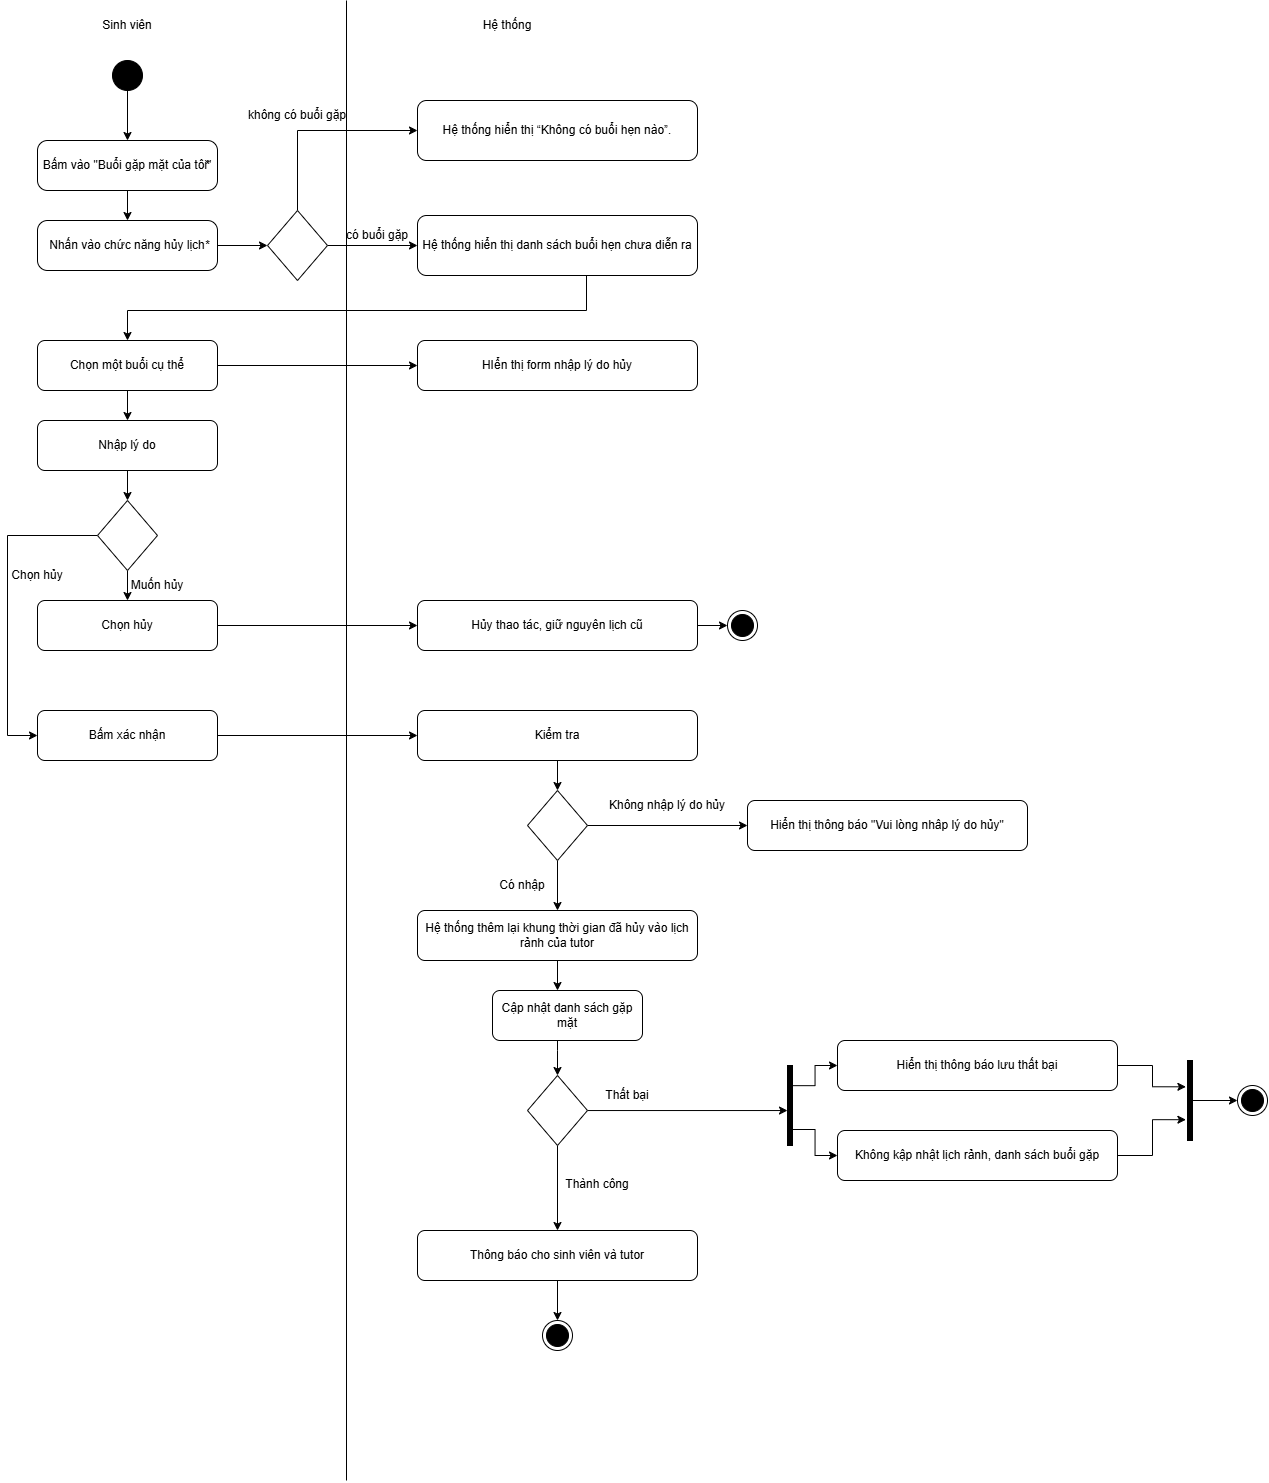

The diagram above was exported from draw.io. Its source (the exported page's mxGraphModel, read from the mxfile embedded in the PNG):
<mxGraphModel dx="1321" dy="695" grid="1" gridSize="10" guides="1" tooltips="1" connect="1" arrows="1" fold="1" page="1" pageScale="1" pageWidth="827" pageHeight="1169" math="0" shadow="0">
  <root>
    <mxCell id="0" />
    <mxCell id="1" parent="0" />
    <mxCell id="rufcXLaFPWUX6hO5L-8I-1" edge="1" parent="1" style="endArrow=none;html=1;rounded=0;" value="">
      <mxGeometry height="50" relative="1" width="50" as="geometry">
        <mxPoint x="599" y="1980" as="sourcePoint" />
        <mxPoint x="599" y="500" as="targetPoint" />
      </mxGeometry>
    </mxCell>
    <mxCell id="rufcXLaFPWUX6hO5L-8I-2" parent="1" style="text;html=1;whiteSpace=wrap;strokeColor=none;fillColor=none;align=center;verticalAlign=middle;rounded=0;" value="Sinh viên" vertex="1">
      <mxGeometry height="30" width="60" x="350" y="510" as="geometry" />
    </mxCell>
    <mxCell id="rufcXLaFPWUX6hO5L-8I-3" parent="1" style="text;html=1;whiteSpace=wrap;strokeColor=none;fillColor=none;align=center;verticalAlign=middle;rounded=0;" value="Hệ thống" vertex="1">
      <mxGeometry height="30" width="60" x="730" y="510" as="geometry" />
    </mxCell>
    <mxCell id="rufcXLaFPWUX6hO5L-8I-4" edge="1" parent="1" source="rufcXLaFPWUX6hO5L-8I-5" style="edgeStyle=orthogonalEdgeStyle;rounded=0;orthogonalLoop=1;jettySize=auto;html=1;entryX=0.5;entryY=0;entryDx=0;entryDy=0;" target="rufcXLaFPWUX6hO5L-8I-7">
      <mxGeometry relative="1" as="geometry" />
    </mxCell>
    <mxCell id="rufcXLaFPWUX6hO5L-8I-5" parent="1" style="ellipse;fillColor=strokeColor;html=1;" value="" vertex="1">
      <mxGeometry height="30" width="30" x="365" y="560" as="geometry" />
    </mxCell>
    <mxCell id="rufcXLaFPWUX6hO5L-8I-6" edge="1" parent="1" source="rufcXLaFPWUX6hO5L-8I-7" style="edgeStyle=orthogonalEdgeStyle;rounded=0;orthogonalLoop=1;jettySize=auto;html=1;entryX=0.5;entryY=0;entryDx=0;entryDy=0;" target="rufcXLaFPWUX6hO5L-8I-9">
      <mxGeometry relative="1" as="geometry" />
    </mxCell>
    <mxCell id="rufcXLaFPWUX6hO5L-8I-7" parent="1" style="html=1;dashed=0;rounded=1;absoluteArcSize=1;arcSize=20;verticalAlign=middle;align=center;whiteSpace=wrap;" value="Bấm vào &quot;Buổi gặp mặt của tôi&quot;" vertex="1">
      <mxGeometry height="50" width="180" x="290" y="640" as="geometry" />
    </mxCell>
    <mxCell id="rufcXLaFPWUX6hO5L-8I-8" parent="rufcXLaFPWUX6hO5L-8I-7" style="text;resizeWidth=0;resizeHeight=0;points=[];part=1;verticalAlign=middle;align=center;html=1;" value="*" vertex="1">
      <mxGeometry height="20" relative="1" width="20" x="1" y="0.5" as="geometry">
        <mxPoint x="-20" y="-10" as="offset" />
      </mxGeometry>
    </mxCell>
    <mxCell id="rufcXLaFPWUX6hO5L-8I-9" parent="1" style="html=1;dashed=0;rounded=1;absoluteArcSize=1;arcSize=20;verticalAlign=middle;align=center;whiteSpace=wrap;" value="Nhấn vào chức năng hủy lịch" vertex="1">
      <mxGeometry height="50" width="180" x="290" y="720" as="geometry" />
    </mxCell>
    <mxCell id="rufcXLaFPWUX6hO5L-8I-10" parent="rufcXLaFPWUX6hO5L-8I-9" style="text;resizeWidth=0;resizeHeight=0;points=[];part=1;verticalAlign=middle;align=center;html=1;" value="*" vertex="1">
      <mxGeometry height="20" relative="1" width="20" x="1" y="0.5" as="geometry">
        <mxPoint x="-20" y="-10" as="offset" />
      </mxGeometry>
    </mxCell>
    <mxCell id="rufcXLaFPWUX6hO5L-8I-11" edge="1" parent="1" source="rufcXLaFPWUX6hO5L-8I-13" style="edgeStyle=orthogonalEdgeStyle;rounded=0;orthogonalLoop=1;jettySize=auto;html=1;entryX=0;entryY=0.5;entryDx=0;entryDy=0;exitX=0.5;exitY=0;exitDx=0;exitDy=0;" target="rufcXLaFPWUX6hO5L-8I-14">
      <mxGeometry relative="1" as="geometry">
        <Array as="points">
          <mxPoint x="550" y="630" />
        </Array>
      </mxGeometry>
    </mxCell>
    <mxCell id="rufcXLaFPWUX6hO5L-8I-12" edge="1" parent="1" source="rufcXLaFPWUX6hO5L-8I-13" style="edgeStyle=orthogonalEdgeStyle;rounded=0;orthogonalLoop=1;jettySize=auto;html=1;entryX=0;entryY=0.5;entryDx=0;entryDy=0;" target="rufcXLaFPWUX6hO5L-8I-16">
      <mxGeometry relative="1" as="geometry" />
    </mxCell>
    <mxCell id="rufcXLaFPWUX6hO5L-8I-13" parent="1" style="rhombus;whiteSpace=wrap;html=1;" value="" vertex="1">
      <mxGeometry height="70" width="60" x="520" y="710" as="geometry" />
    </mxCell>
    <mxCell id="rufcXLaFPWUX6hO5L-8I-14" parent="1" style="rounded=1;whiteSpace=wrap;html=1;" value="Hệ thống hiển thị “Không có buổi hẹn nào”." vertex="1">
      <mxGeometry height="60" width="280" x="670" y="600" as="geometry" />
    </mxCell>
    <mxCell id="rufcXLaFPWUX6hO5L-8I-15" edge="1" parent="1" style="edgeStyle=orthogonalEdgeStyle;rounded=0;orthogonalLoop=1;jettySize=auto;html=1;entryX=0.5;entryY=0;entryDx=0;entryDy=0;" target="rufcXLaFPWUX6hO5L-8I-22">
      <mxGeometry relative="1" as="geometry">
        <Array as="points">
          <mxPoint x="839" y="810" />
          <mxPoint x="380" y="810" />
        </Array>
        <mxPoint x="839" y="775" as="sourcePoint" />
        <mxPoint x="469" y="855" as="targetPoint" />
      </mxGeometry>
    </mxCell>
    <mxCell id="rufcXLaFPWUX6hO5L-8I-16" parent="1" style="rounded=1;whiteSpace=wrap;html=1;" value="Hệ thống hiển thị danh sách buổi hẹn chưa diễn ra" vertex="1">
      <mxGeometry height="60" width="280" x="670" y="715" as="geometry" />
    </mxCell>
    <mxCell id="rufcXLaFPWUX6hO5L-8I-17" edge="1" parent="1" source="rufcXLaFPWUX6hO5L-8I-10" style="edgeStyle=orthogonalEdgeStyle;rounded=0;orthogonalLoop=1;jettySize=auto;html=1;entryX=0;entryY=0.5;entryDx=0;entryDy=0;" target="rufcXLaFPWUX6hO5L-8I-13">
      <mxGeometry relative="1" as="geometry" />
    </mxCell>
    <mxCell id="rufcXLaFPWUX6hO5L-8I-18" parent="1" style="text;html=1;whiteSpace=wrap;strokeColor=none;fillColor=none;align=center;verticalAlign=middle;rounded=0;" value="không có buổi gặp" vertex="1">
      <mxGeometry height="30" width="120" x="490" y="600" as="geometry" />
    </mxCell>
    <mxCell id="rufcXLaFPWUX6hO5L-8I-19" parent="1" style="text;html=1;whiteSpace=wrap;strokeColor=none;fillColor=none;align=center;verticalAlign=middle;rounded=0;" value="có buổi gặp" vertex="1">
      <mxGeometry height="30" width="100" x="580" y="720" as="geometry" />
    </mxCell>
    <mxCell id="rufcXLaFPWUX6hO5L-8I-20" edge="1" parent="1" source="rufcXLaFPWUX6hO5L-8I-22" style="edgeStyle=orthogonalEdgeStyle;rounded=0;orthogonalLoop=1;jettySize=auto;html=1;entryX=0;entryY=0.5;entryDx=0;entryDy=0;" target="rufcXLaFPWUX6hO5L-8I-23">
      <mxGeometry relative="1" as="geometry" />
    </mxCell>
    <mxCell id="rufcXLaFPWUX6hO5L-8I-21" edge="1" parent="1" source="rufcXLaFPWUX6hO5L-8I-22" style="edgeStyle=orthogonalEdgeStyle;rounded=0;orthogonalLoop=1;jettySize=auto;html=1;entryX=0.5;entryY=0;entryDx=0;entryDy=0;" target="rufcXLaFPWUX6hO5L-8I-26">
      <mxGeometry relative="1" as="geometry" />
    </mxCell>
    <mxCell id="rufcXLaFPWUX6hO5L-8I-22" parent="1" style="rounded=1;whiteSpace=wrap;html=1;" value="Chọn một buổi cụ thể" vertex="1">
      <mxGeometry height="50" width="180" x="290" y="840" as="geometry" />
    </mxCell>
    <mxCell id="rufcXLaFPWUX6hO5L-8I-23" parent="1" style="rounded=1;whiteSpace=wrap;html=1;" value="HIển thị form nhập lý do hủy" vertex="1">
      <mxGeometry height="50" width="280" x="670" y="840" as="geometry" />
    </mxCell>
    <mxCell id="rufcXLaFPWUX6hO5L-8I-24" edge="1" parent="1" source="rufcXLaFPWUX6hO5L-8I-26" style="edgeStyle=orthogonalEdgeStyle;rounded=0;orthogonalLoop=1;jettySize=auto;html=1;entryX=0.5;entryY=0;entryDx=0;entryDy=0;" target="rufcXLaFPWUX6hO5L-8I-28">
      <mxGeometry relative="1" as="geometry" />
    </mxCell>
    <mxCell id="rufcXLaFPWUX6hO5L-8I-25" edge="1" parent="1" source="rufcXLaFPWUX6hO5L-8I-28" style="edgeStyle=orthogonalEdgeStyle;rounded=0;orthogonalLoop=1;jettySize=auto;html=1;entryX=0;entryY=0.5;entryDx=0;entryDy=0;exitX=0;exitY=0.5;exitDx=0;exitDy=0;" target="rufcXLaFPWUX6hO5L-8I-33">
      <mxGeometry relative="1" as="geometry">
        <Array as="points">
          <mxPoint x="260" y="1035" />
          <mxPoint x="260" y="1235" />
        </Array>
        <mxPoint x="270" y="1000" as="sourcePoint" />
      </mxGeometry>
    </mxCell>
    <mxCell id="rufcXLaFPWUX6hO5L-8I-26" parent="1" style="rounded=1;whiteSpace=wrap;html=1;" value="Nhập lý do" vertex="1">
      <mxGeometry height="50" width="180" x="290" y="920" as="geometry" />
    </mxCell>
    <mxCell id="rufcXLaFPWUX6hO5L-8I-27" edge="1" parent="1" source="rufcXLaFPWUX6hO5L-8I-28" style="edgeStyle=orthogonalEdgeStyle;rounded=0;orthogonalLoop=1;jettySize=auto;html=1;" target="rufcXLaFPWUX6hO5L-8I-30" value="">
      <mxGeometry relative="1" as="geometry" />
    </mxCell>
    <mxCell id="rufcXLaFPWUX6hO5L-8I-28" parent="1" style="rhombus;whiteSpace=wrap;html=1;" value="" vertex="1">
      <mxGeometry height="70" width="60" x="350" y="1000" as="geometry" />
    </mxCell>
    <mxCell id="rufcXLaFPWUX6hO5L-8I-29" edge="1" parent="1" source="rufcXLaFPWUX6hO5L-8I-30" style="edgeStyle=orthogonalEdgeStyle;rounded=0;orthogonalLoop=1;jettySize=auto;html=1;" target="rufcXLaFPWUX6hO5L-8I-35">
      <mxGeometry relative="1" as="geometry" />
    </mxCell>
    <mxCell id="rufcXLaFPWUX6hO5L-8I-30" parent="1" style="rounded=1;whiteSpace=wrap;html=1;" value="Chọn hủy" vertex="1">
      <mxGeometry height="50" width="180" x="290" y="1100" as="geometry" />
    </mxCell>
    <mxCell id="rufcXLaFPWUX6hO5L-8I-31" parent="1" style="text;html=1;whiteSpace=wrap;strokeColor=none;fillColor=none;align=center;verticalAlign=middle;rounded=0;" value="Muốn hủy" vertex="1">
      <mxGeometry height="30" width="60" x="380" y="1070" as="geometry" />
    </mxCell>
    <mxCell id="rufcXLaFPWUX6hO5L-8I-32" edge="1" parent="1" source="rufcXLaFPWUX6hO5L-8I-33" style="edgeStyle=orthogonalEdgeStyle;rounded=0;orthogonalLoop=1;jettySize=auto;html=1;" target="rufcXLaFPWUX6hO5L-8I-39">
      <mxGeometry relative="1" as="geometry" />
    </mxCell>
    <mxCell id="rufcXLaFPWUX6hO5L-8I-33" parent="1" style="rounded=1;whiteSpace=wrap;html=1;" value="Bấm xác nhận" vertex="1">
      <mxGeometry height="50" width="180" x="290" y="1210" as="geometry" />
    </mxCell>
    <mxCell id="rufcXLaFPWUX6hO5L-8I-34" edge="1" parent="1" source="rufcXLaFPWUX6hO5L-8I-35" style="edgeStyle=orthogonalEdgeStyle;rounded=0;orthogonalLoop=1;jettySize=auto;html=1;entryX=0;entryY=0.5;entryDx=0;entryDy=0;" target="rufcXLaFPWUX6hO5L-8I-36">
      <mxGeometry relative="1" as="geometry" />
    </mxCell>
    <mxCell id="rufcXLaFPWUX6hO5L-8I-35" parent="1" style="rounded=1;whiteSpace=wrap;html=1;" value="Hủy thao tác, giữ nguyên lịch cũ" vertex="1">
      <mxGeometry height="50" width="280" x="670" y="1100" as="geometry" />
    </mxCell>
    <mxCell id="rufcXLaFPWUX6hO5L-8I-36" parent="1" style="ellipse;html=1;shape=endState;fillColor=strokeColor;" value="" vertex="1">
      <mxGeometry height="30" width="30" x="980" y="1110" as="geometry" />
    </mxCell>
    <mxCell id="rufcXLaFPWUX6hO5L-8I-37" parent="1" style="text;html=1;whiteSpace=wrap;strokeColor=none;fillColor=none;align=center;verticalAlign=middle;rounded=0;" value="Chọn hủy" vertex="1">
      <mxGeometry height="30" width="60" x="260" y="1060" as="geometry" />
    </mxCell>
    <mxCell id="rufcXLaFPWUX6hO5L-8I-38" edge="1" parent="1" source="rufcXLaFPWUX6hO5L-8I-39" style="edgeStyle=orthogonalEdgeStyle;rounded=0;orthogonalLoop=1;jettySize=auto;html=1;entryX=0.5;entryY=0;entryDx=0;entryDy=0;" target="rufcXLaFPWUX6hO5L-8I-42">
      <mxGeometry relative="1" as="geometry" />
    </mxCell>
    <mxCell id="rufcXLaFPWUX6hO5L-8I-39" parent="1" style="rounded=1;whiteSpace=wrap;html=1;" value="Kiểm tra" vertex="1">
      <mxGeometry height="50" width="280" x="670" y="1210" as="geometry" />
    </mxCell>
    <mxCell id="rufcXLaFPWUX6hO5L-8I-40" edge="1" parent="1" source="rufcXLaFPWUX6hO5L-8I-42" style="edgeStyle=orthogonalEdgeStyle;rounded=0;orthogonalLoop=1;jettySize=auto;html=1;entryX=0;entryY=0.5;entryDx=0;entryDy=0;" target="rufcXLaFPWUX6hO5L-8I-43">
      <mxGeometry relative="1" as="geometry" />
    </mxCell>
    <mxCell id="rufcXLaFPWUX6hO5L-8I-41" edge="1" parent="1" source="rufcXLaFPWUX6hO5L-8I-42" style="edgeStyle=orthogonalEdgeStyle;rounded=0;orthogonalLoop=1;jettySize=auto;html=1;entryX=0.5;entryY=0;entryDx=0;entryDy=0;" target="rufcXLaFPWUX6hO5L-8I-67">
      <mxGeometry relative="1" as="geometry" />
    </mxCell>
    <mxCell id="rufcXLaFPWUX6hO5L-8I-42" parent="1" style="rhombus;whiteSpace=wrap;html=1;" value="" vertex="1">
      <mxGeometry height="70" width="60" x="780" y="1290" as="geometry" />
    </mxCell>
    <mxCell id="rufcXLaFPWUX6hO5L-8I-43" parent="1" style="rounded=1;whiteSpace=wrap;html=1;" value="Hiển thị thông báo &quot;Vui lòng nhâp lý do hủy&quot;" vertex="1">
      <mxGeometry height="50" width="280" x="1000" y="1300" as="geometry" />
    </mxCell>
    <mxCell id="rufcXLaFPWUX6hO5L-8I-44" parent="1" style="text;html=1;whiteSpace=wrap;strokeColor=none;fillColor=none;align=center;verticalAlign=middle;rounded=0;" value="Không nhập lý do hủy" vertex="1">
      <mxGeometry height="30" width="120" x="860" y="1290" as="geometry" />
    </mxCell>
    <mxCell id="rufcXLaFPWUX6hO5L-8I-47" parent="1" style="text;html=1;whiteSpace=wrap;strokeColor=none;fillColor=none;align=center;verticalAlign=middle;rounded=0;" value="Có nhập" vertex="1">
      <mxGeometry height="30" width="60" x="745" y="1370" as="geometry" />
    </mxCell>
    <mxCell id="rufcXLaFPWUX6hO5L-8I-48" edge="1" parent="1" source="rufcXLaFPWUX6hO5L-8I-50" style="edgeStyle=orthogonalEdgeStyle;rounded=0;orthogonalLoop=1;jettySize=auto;html=1;entryX=0;entryY=0.5;entryDx=0;entryDy=0;exitX=0.65;exitY=0.252;exitDx=0;exitDy=0;exitPerimeter=0;" target="rufcXLaFPWUX6hO5L-8I-51">
      <mxGeometry relative="1" as="geometry" />
    </mxCell>
    <mxCell id="rufcXLaFPWUX6hO5L-8I-49" edge="1" parent="1" source="rufcXLaFPWUX6hO5L-8I-50" style="edgeStyle=orthogonalEdgeStyle;rounded=0;orthogonalLoop=1;jettySize=auto;html=1;entryX=0;entryY=0.5;entryDx=0;entryDy=0;exitX=0.867;exitY=0.8;exitDx=0;exitDy=0;exitPerimeter=0;" target="rufcXLaFPWUX6hO5L-8I-52">
      <mxGeometry relative="1" as="geometry" />
    </mxCell>
    <mxCell id="rufcXLaFPWUX6hO5L-8I-50" parent="1" style="html=1;points=[];perimeter=orthogonalPerimeter;fillColor=strokeColor;" value="" vertex="1">
      <mxGeometry height="80" width="5" x="1040" y="1565" as="geometry" />
    </mxCell>
    <mxCell id="rufcXLaFPWUX6hO5L-8I-51" parent="1" style="rounded=1;whiteSpace=wrap;html=1;" value="Hiển thị thông báo lưu thất bại" vertex="1">
      <mxGeometry height="50" width="280" x="1090" y="1540" as="geometry" />
    </mxCell>
    <mxCell id="rufcXLaFPWUX6hO5L-8I-52" parent="1" style="rounded=1;whiteSpace=wrap;html=1;" value="Không kập nhật lịch rảnh, danh sách buổi gặp" vertex="1">
      <mxGeometry height="50" width="280" x="1090" y="1630" as="geometry" />
    </mxCell>
    <mxCell id="rufcXLaFPWUX6hO5L-8I-53" edge="1" parent="1" source="rufcXLaFPWUX6hO5L-8I-54" style="edgeStyle=orthogonalEdgeStyle;rounded=0;orthogonalLoop=1;jettySize=auto;html=1;entryX=0;entryY=0.5;entryDx=0;entryDy=0;" target="rufcXLaFPWUX6hO5L-8I-57">
      <mxGeometry relative="1" as="geometry" />
    </mxCell>
    <mxCell id="rufcXLaFPWUX6hO5L-8I-54" parent="1" style="html=1;points=[];perimeter=orthogonalPerimeter;fillColor=strokeColor;" value="" vertex="1">
      <mxGeometry height="80" width="5" x="1440" y="1560" as="geometry" />
    </mxCell>
    <mxCell id="rufcXLaFPWUX6hO5L-8I-55" edge="1" parent="1" source="rufcXLaFPWUX6hO5L-8I-51" style="edgeStyle=orthogonalEdgeStyle;rounded=0;orthogonalLoop=1;jettySize=auto;html=1;entryX=-0.318;entryY=0.329;entryDx=0;entryDy=0;entryPerimeter=0;" target="rufcXLaFPWUX6hO5L-8I-54">
      <mxGeometry relative="1" as="geometry" />
    </mxCell>
    <mxCell id="rufcXLaFPWUX6hO5L-8I-56" edge="1" parent="1" source="rufcXLaFPWUX6hO5L-8I-52" style="edgeStyle=orthogonalEdgeStyle;rounded=0;orthogonalLoop=1;jettySize=auto;html=1;entryX=-0.318;entryY=0.74;entryDx=0;entryDy=0;entryPerimeter=0;" target="rufcXLaFPWUX6hO5L-8I-54">
      <mxGeometry relative="1" as="geometry" />
    </mxCell>
    <mxCell id="rufcXLaFPWUX6hO5L-8I-57" parent="1" style="ellipse;html=1;shape=endState;fillColor=strokeColor;" value="" vertex="1">
      <mxGeometry height="30" width="30" x="1490" y="1585" as="geometry" />
    </mxCell>
    <mxCell id="rufcXLaFPWUX6hO5L-8I-58" edge="1" parent="1" source="rufcXLaFPWUX6hO5L-8I-60" style="edgeStyle=orthogonalEdgeStyle;rounded=0;orthogonalLoop=1;jettySize=auto;html=1;entryX=0;entryY=0.563;entryDx=0;entryDy=0;entryPerimeter=0;" target="rufcXLaFPWUX6hO5L-8I-50">
      <mxGeometry relative="1" as="geometry">
        <mxPoint x="1030" y="1610" as="targetPoint" />
      </mxGeometry>
    </mxCell>
    <mxCell id="rufcXLaFPWUX6hO5L-8I-59" edge="1" parent="1" source="rufcXLaFPWUX6hO5L-8I-60" style="edgeStyle=orthogonalEdgeStyle;rounded=0;orthogonalLoop=1;jettySize=auto;html=1;entryX=0.5;entryY=0;entryDx=0;entryDy=0;" target="rufcXLaFPWUX6hO5L-8I-63">
      <mxGeometry relative="1" as="geometry" />
    </mxCell>
    <mxCell id="rufcXLaFPWUX6hO5L-8I-60" parent="1" style="rhombus;whiteSpace=wrap;html=1;" value="" vertex="1">
      <mxGeometry height="70" width="60" x="780" y="1575" as="geometry" />
    </mxCell>
    <mxCell id="rufcXLaFPWUX6hO5L-8I-61" parent="1" style="text;html=1;whiteSpace=wrap;strokeColor=none;fillColor=none;align=center;verticalAlign=middle;rounded=0;" value="Thất bại" vertex="1">
      <mxGeometry height="30" width="60" x="850" y="1580" as="geometry" />
    </mxCell>
    <mxCell id="rufcXLaFPWUX6hO5L-8I-62" edge="1" parent="1" source="rufcXLaFPWUX6hO5L-8I-63" style="edgeStyle=orthogonalEdgeStyle;rounded=0;orthogonalLoop=1;jettySize=auto;html=1;entryX=0.5;entryY=0;entryDx=0;entryDy=0;" target="rufcXLaFPWUX6hO5L-8I-65">
      <mxGeometry relative="1" as="geometry" />
    </mxCell>
    <mxCell id="rufcXLaFPWUX6hO5L-8I-63" parent="1" style="rounded=1;whiteSpace=wrap;html=1;" value="Thông báo cho sinh viên và tutor" vertex="1">
      <mxGeometry height="50" width="280" x="670" y="1730" as="geometry" />
    </mxCell>
    <mxCell id="rufcXLaFPWUX6hO5L-8I-64" parent="1" style="text;html=1;whiteSpace=wrap;strokeColor=none;fillColor=none;align=center;verticalAlign=middle;rounded=0;" value="Thành công" vertex="1">
      <mxGeometry height="30" width="80" x="810" y="1669" as="geometry" />
    </mxCell>
    <mxCell id="rufcXLaFPWUX6hO5L-8I-65" parent="1" style="ellipse;html=1;shape=endState;fillColor=strokeColor;" value="" vertex="1">
      <mxGeometry height="30" width="30" x="795" y="1820" as="geometry" />
    </mxCell>
    <mxCell id="rufcXLaFPWUX6hO5L-8I-66" edge="1" parent="1" source="rufcXLaFPWUX6hO5L-8I-67" style="edgeStyle=orthogonalEdgeStyle;rounded=0;orthogonalLoop=1;jettySize=auto;html=1;entryX=0.5;entryY=0;entryDx=0;entryDy=0;">
      <mxGeometry relative="1" as="geometry">
        <mxPoint x="810" y="1490" as="targetPoint" />
      </mxGeometry>
    </mxCell>
    <mxCell id="rufcXLaFPWUX6hO5L-8I-67" parent="1" style="rounded=1;whiteSpace=wrap;html=1;" value="&lt;div&gt;Hệ thống thêm lại khung&amp;nbsp;&lt;span style=&quot;background-color: transparent; color: light-dark(rgb(0, 0, 0), rgb(255, 255, 255));&quot;&gt;thời gian đã hủy vào lịch rảnh của tutor&lt;/span&gt;&lt;/div&gt;" vertex="1">
      <mxGeometry height="50" width="280" x="670" y="1410" as="geometry" />
    </mxCell>
    <mxCell id="rufcXLaFPWUX6hO5L-8I-75" edge="1" parent="1" source="rufcXLaFPWUX6hO5L-8I-76" style="edgeStyle=orthogonalEdgeStyle;rounded=0;orthogonalLoop=1;jettySize=auto;html=1;entryX=0.5;entryY=0;entryDx=0;entryDy=0;" target="rufcXLaFPWUX6hO5L-8I-60">
      <mxGeometry relative="1" as="geometry">
        <Array as="points">
          <mxPoint x="810" y="1550" />
          <mxPoint x="810" y="1550" />
        </Array>
      </mxGeometry>
    </mxCell>
    <mxCell id="rufcXLaFPWUX6hO5L-8I-76" parent="1" style="rounded=1;whiteSpace=wrap;html=1;" value="Cập nhật danh sách gặp mặt" vertex="1">
      <mxGeometry height="50" width="150" x="745" y="1490" as="geometry" />
    </mxCell>
  </root>
</mxGraphModel>